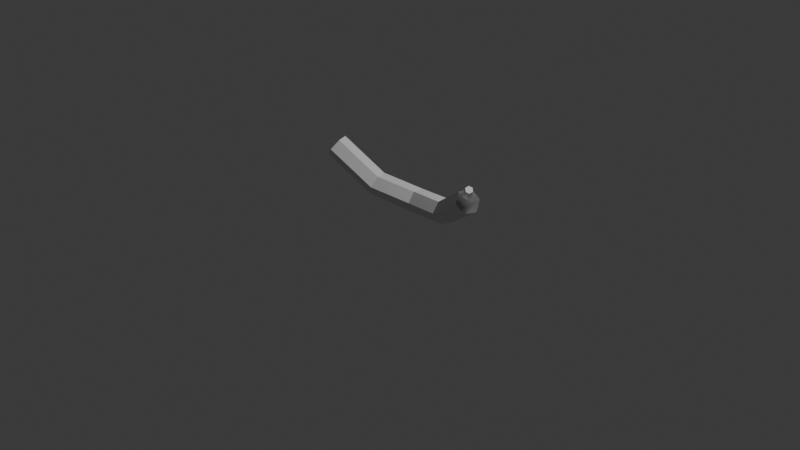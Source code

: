 # Source: banana_001.blend  (saved by Blender 5.1.30; exported with 4.5.12 LTS)
import bpy
from mathutils import Matrix  # noqa: F401  (used for matrix-valued properties, if any)

bpy.ops.wm.read_factory_settings(use_empty=True)
scene = bpy.context.scene
scene.name = 'Scene'

# ---- collections
col_collection = bpy.data.collections.new('Collection'); scene.collection.children.link(col_collection)

# ---- world
world_world = bpy.data.worlds.new('World'); scene.world = world_world
world_world.use_nodes = True; world_world.node_tree.nodes.clear()
_N = world_world.node_tree.nodes; _L = world_world.node_tree.links
n0 = _N.new('ShaderNodeOutputWorld'); n0.name = 'World Output'; n0.location = (200, 100)
n1 = _N.new('ShaderNodeBackground'); n1.name = 'Background'; n1.location = (-200, 100)
n1.inputs[0].default_value = (0.05088, 0.05088, 0.05088, 1.0)
_L.new(n1.outputs[0], n0.inputs[0])
n0.is_active_output = True
world_world.color = (0.05088, 0.05088, 0.05088)
world_world.sun_shadow_jitter_overblur = 0.0

# ---- cameras
cam_camera = bpy.data.cameras.new('Camera')
cam_camera.clip_end = 100.0
cam_camera.ortho_scale = 7.314

# ---- lights
light_light = bpy.data.lights.new('Light', 'POINT')
light_light.energy = 1000.0
light_light.shadow_soft_size = 0.1

# ---- meshes
me_banana_001 = bpy.data.meshes.new('banana_001')
me_banana_001.from_pydata([(-0.9103, 0.08312, 0.6117), (-0.8667, -0.03937, 0.6117), (-0.9064, -0.1225, 0.52), (-0.9897, -0.08312, 0.4283), (-1.033, 0.03937, 0.4283), (-0.9936, 0.1225, 0.52), (-0.4796, 0.2371, 0.2826), (-0.4442, 0.1121, 0.2872), (-0.4646, 0.035, 0.1846), (-0.5204, 0.08287, 0.07736), (-0.5558, 0.2079, 0.07277), (-0.5354, 0.285, 0.1754), (-0.002133, 0.3343, 0.2267), (-0.00228, 0.2047, 0.2376), (-0.0001468, 0.1305, 0.131), (0.002133, 0.1857, 0.01332), (0.00228, 0.3153, 0.002357), (0.0001468, 0.3895, 0.109), (0.478, 0.2367, 0.3026), (0.4438, 0.1113, 0.3067), (0.4658, 0.03464, 0.204), (0.522, 0.0833, 0.09736), (0.5562, 0.2087, 0.09334), (0.5342, 0.2854, 0.196), (0.8807, 0.1018, 0.5931), (0.8395, -0.02151, 0.5933), (0.8788, -0.1033, 0.5002), (0.9593, -0.06178, 0.4069), (1.0, 0.06151, 0.4067), (0.9612, 0.1433, 0.4998), (0.8704, 0.1041, 0.5411), (0.9484, 0.04958, 0.6437), (0.8933, 0.08568, 0.5139), (0.9713, 0.03116, 0.6166), (0.8838, 0.04884, 0.5015), (0.9619, -0.005681, 0.6042), (0.8516, 0.03042, 0.5163), (0.9296, -0.0241, 0.6189), (0.8287, 0.04884, 0.5434), (0.9067, -0.005681, 0.6461), (0.8381, 0.08568, 0.5558), (0.9162, 0.03116, 0.6585)], [], [(0, 6, 11, 5), (1, 7, 6, 0), (2, 8, 7, 1), (3, 9, 8, 2), (4, 10, 9, 3), (5, 11, 10, 4), (6, 12, 17, 11), (7, 13, 12, 6), (8, 14, 13, 7), (9, 15, 14, 8), (10, 16, 15, 9), (11, 17, 16, 10), (12, 18, 23, 17), (13, 19, 18, 12), (14, 20, 19, 13), (15, 21, 20, 14), (16, 22, 21, 15), (17, 23, 22, 16), (18, 24, 29, 23), (19, 25, 24, 18), (20, 26, 25, 19), (21, 27, 26, 20), (22, 28, 27, 21), (23, 29, 28, 22), (30, 31, 33, 32), (32, 33, 35, 34), (34, 35, 37, 36), (36, 37, 39, 38), (33, 31, 41, 39, 37, 35), (38, 39, 41, 40), (40, 41, 31, 30), (30, 32, 34, 36, 38, 40)])
_uv = me_banana_001.uv_layers.new(name='UVMap')
_uv.uv.foreach_set('vector', [0.0, 1.0, 0.25, 1.0, 0.25, 0.8333, 0.0, 0.8333, 0.0, 0.1667, 0.25, 0.1667, 0.25, 0.0, 0.0, 0.0, 0.0, 0.3333, 0.25, 0.3333, 0.25, 0.1667, 0.0, 0.1667, 0.0, 0.5, 0.25, 0.5, 0.25, 0.3333, 0.0, 0.3333, 0.0, 0.6667, 0.25, 0.6667, 0.25, 0.5, 0.0, 0.5, 0.0, 0.8333, 0.25, 0.8333, 0.25, 0.6667, 0.0, 0.6667, 0.25, 1.0, 0.5, 1.0, 0.5, 0.8333, 0.25, 0.8333, 0.25, 0.1667, 0.5, 0.1667, 0.5, 0.0, 0.25, 0.0, 0.25, 0.3333, 0.5, 0.3333, 0.5, 0.1667, 0.25, 0.1667, 0.25, 0.5, 0.5, 0.5, 0.5, 0.3333, 0.25, 0.3333, 0.25, 0.6667, 0.5, 0.6667, 0.5, 0.5, 0.25, 0.5, 0.25, 0.8333, 0.5, 0.8333, 0.5, 0.6667, 0.25, 0.6667, 0.5, 1.0, 0.75, 1.0, 0.75, 0.8333, 0.5, 0.8333, 0.5, 0.1667, 0.75, 0.1667, 0.75, 0.0, 0.5, 0.0, 0.5, 0.3333, 0.75, 0.3333, 0.75, 0.1667, 0.5, 0.1667, 0.5, 0.5, 0.75, 0.5, 0.75, 0.3333, 0.5, 0.3333, 0.5, 0.6667, 0.75, 0.6667, 0.75, 0.5, 0.5, 0.5, 0.5, 0.8333, 0.75, 0.8333, 0.75, 0.6667, 0.5, 0.6667, 0.75, 1.0, 1.0, 1.0, 1.0, 0.8333, 0.75, 0.8333, 0.75, 0.1667, 1.0, 0.1667, 1.0, 0.0, 0.75, 0.0, 0.75, 0.3333, 1.0, 0.3333, 1.0, 0.1667, 0.75, 0.1667, 0.75, 0.5, 1.0, 0.5, 1.0, 0.3333, 0.75, 0.3333, 0.75, 0.6667, 1.0, 0.6667, 1.0, 0.5, 0.75, 0.5, 0.75, 0.8333, 1.0, 0.8333, 1.0, 0.6667, 0.75, 0.6667, 1.0, 0.5, 1.0, 1.0, 0.8333, 1.0, 0.8333, 0.5, 0.8333, 0.5, 0.8333, 1.0, 0.6667, 1.0, 0.6667, 0.5, 0.6667, 0.5, 0.6667, 1.0, 0.5, 1.0, 0.5, 0.5, 0.5, 0.5, 0.5, 1.0, 0.3333, 1.0, 0.3333, 0.5, 0.4578, 0.37, 0.25, 0.49, 0.04215, 0.37, 0.04215, 0.13, 0.25, 0.01, 0.4578, 0.13, 0.3333, 0.5, 0.3333, 1.0, 0.1667, 1.0, 0.1667, 0.5, 0.1667, 0.5, 0.1667, 1.0, -8.941e-08, 1.0, -8.941e-08, 0.5, 0.75, 0.49, 0.9578, 0.37, 0.9578, 0.13, 0.75, 0.01, 0.5422, 0.13, 0.5422, 0.37])
me_banana_001.auto_texspace = False
me_banana_001.update()

# ---- objects
ob_banana_001 = bpy.data.objects.new('banana_001', me_banana_001)
ob_light = bpy.data.objects.new('Light', light_light)
ob_camera = bpy.data.objects.new('Camera', cam_camera)

# ---- transforms, parenting, visibility, modifiers, constraints
ob_banana_001.location = (0.0, 0.0, 0.0)
ob_light.location = (4.076, 1.005, 5.904)
ob_light.rotation_euler = (0.6503, 0.05522, 1.866)
ob_light.lock_rotations_4d = False
ob_light.empty_display_type = 'ARROWS'
ob_light.color = (0.0, 0.0, 0.0, 0.0)
ob_light.lineart.crease_threshold = 0.0
ob_camera.location = (7.359, -6.926, 4.958)
ob_camera.rotation_euler = (1.109, 0.0, 0.8149)
ob_camera.lock_rotations_4d = False
ob_camera.empty_display_type = 'ARROWS'
ob_camera.color = (0.0, 0.0, 0.0, 0.0)
ob_camera.display_type = 'WIRE'
ob_camera.lineart.crease_threshold = 0.0

# ---- collection membership
scene.collection.objects.link(ob_banana_001)
col_collection.objects.link(ob_light)
col_collection.objects.link(ob_camera)

# ---- scene / render settings (as saved in the file)
scene.camera = ob_camera
scene.frame_start = 1; scene.frame_end = 250; scene.frame_set(1)
scene.render.engine = 'BLENDER_EEVEE_NEXT'
scene.render.bake_bias = 0.0
scene.render.bake_samples = 0
scene.cycles.sampling_pattern = 'TABULATED_SOBOL'
scene.eevee.use_volume_custom_range = False
bpy.context.view_layer.update()
